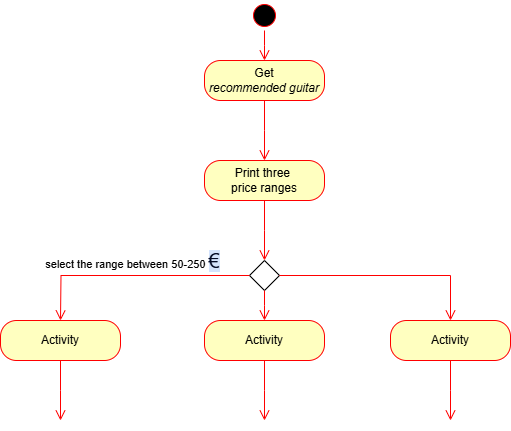

The diagram above was exported from draw.io. Its source (the exported page's mxGraphModel, read from the mxfile embedded in the PNG):
<mxGraphModel dx="880" dy="468" grid="1" gridSize="10" guides="1" tooltips="1" connect="1" arrows="1" fold="1" page="1" pageScale="1" pageWidth="827" pageHeight="1169" math="0" shadow="0">
  <root>
    <mxCell id="0" />
    <mxCell id="1" parent="0" />
    <mxCell id="2TC249Ps-FjfghabirkZ-1" value="" style="ellipse;html=1;shape=startState;fillColor=#000000;strokeColor=#ff0000;" vertex="1" parent="1">
      <mxGeometry x="399" y="50" width="30" height="30" as="geometry" />
    </mxCell>
    <mxCell id="2TC249Ps-FjfghabirkZ-2" value="" style="edgeStyle=orthogonalEdgeStyle;html=1;verticalAlign=bottom;endArrow=open;endSize=8;strokeColor=#ff0000;rounded=0;" edge="1" source="2TC249Ps-FjfghabirkZ-1" parent="1">
      <mxGeometry relative="1" as="geometry">
        <mxPoint x="414" y="110" as="targetPoint" />
      </mxGeometry>
    </mxCell>
    <mxCell id="2TC249Ps-FjfghabirkZ-3" value="Get&lt;br&gt;&lt;i&gt;recommended guitar&lt;/i&gt;" style="rounded=1;whiteSpace=wrap;html=1;arcSize=40;fontColor=#000000;fillColor=#ffffc0;strokeColor=#ff0000;" vertex="1" parent="1">
      <mxGeometry x="354" y="110" width="120" height="40" as="geometry" />
    </mxCell>
    <mxCell id="2TC249Ps-FjfghabirkZ-4" value="" style="edgeStyle=orthogonalEdgeStyle;html=1;verticalAlign=bottom;endArrow=open;endSize=8;strokeColor=#ff0000;rounded=0;" edge="1" source="2TC249Ps-FjfghabirkZ-3" parent="1">
      <mxGeometry relative="1" as="geometry">
        <mxPoint x="414" y="210" as="targetPoint" />
      </mxGeometry>
    </mxCell>
    <mxCell id="2TC249Ps-FjfghabirkZ-5" value="Print three&amp;nbsp;&lt;div&gt;price ranges&lt;/div&gt;" style="rounded=1;whiteSpace=wrap;html=1;arcSize=40;fontColor=#000000;fillColor=#ffffc0;strokeColor=#ff0000;" vertex="1" parent="1">
      <mxGeometry x="354" y="210" width="120" height="40" as="geometry" />
    </mxCell>
    <mxCell id="2TC249Ps-FjfghabirkZ-6" value="" style="edgeStyle=orthogonalEdgeStyle;html=1;verticalAlign=bottom;endArrow=open;endSize=8;strokeColor=#ff0000;rounded=0;" edge="1" source="2TC249Ps-FjfghabirkZ-5" parent="1">
      <mxGeometry relative="1" as="geometry">
        <mxPoint x="414" y="310" as="targetPoint" />
      </mxGeometry>
    </mxCell>
    <mxCell id="2TC249Ps-FjfghabirkZ-9" value="" style="rhombus;whiteSpace=wrap;html=1;" vertex="1" parent="1">
      <mxGeometry x="399" y="310" width="30" height="30" as="geometry" />
    </mxCell>
    <mxCell id="2TC249Ps-FjfghabirkZ-10" value="" style="edgeStyle=orthogonalEdgeStyle;html=1;verticalAlign=bottom;endArrow=open;endSize=8;strokeColor=#ff0000;rounded=0;exitX=1;exitY=0.5;exitDx=0;exitDy=0;" edge="1" parent="1" source="2TC249Ps-FjfghabirkZ-9">
      <mxGeometry relative="1" as="geometry">
        <mxPoint x="600" y="370" as="targetPoint" />
        <mxPoint x="550" y="310" as="sourcePoint" />
        <Array as="points">
          <mxPoint x="600" y="325" />
          <mxPoint x="600" y="370" />
        </Array>
      </mxGeometry>
    </mxCell>
    <mxCell id="2TC249Ps-FjfghabirkZ-11" value="Activity" style="rounded=1;whiteSpace=wrap;html=1;arcSize=40;fontColor=#000000;fillColor=#ffffc0;strokeColor=#ff0000;" vertex="1" parent="1">
      <mxGeometry x="540" y="370" width="120" height="40" as="geometry" />
    </mxCell>
    <mxCell id="2TC249Ps-FjfghabirkZ-12" value="" style="edgeStyle=orthogonalEdgeStyle;html=1;verticalAlign=bottom;endArrow=open;endSize=8;strokeColor=#ff0000;rounded=0;" edge="1" source="2TC249Ps-FjfghabirkZ-11" parent="1">
      <mxGeometry relative="1" as="geometry">
        <mxPoint x="600" y="470" as="targetPoint" />
      </mxGeometry>
    </mxCell>
    <mxCell id="2TC249Ps-FjfghabirkZ-13" value="" style="edgeStyle=orthogonalEdgeStyle;html=1;verticalAlign=bottom;endArrow=open;endSize=8;strokeColor=#ff0000;rounded=0;exitX=0.5;exitY=1;exitDx=0;exitDy=0;" edge="1" parent="1" source="2TC249Ps-FjfghabirkZ-9">
      <mxGeometry relative="1" as="geometry">
        <mxPoint x="414" y="370" as="targetPoint" />
        <mxPoint x="424" y="260" as="sourcePoint" />
      </mxGeometry>
    </mxCell>
    <mxCell id="2TC249Ps-FjfghabirkZ-14" value="Activity" style="rounded=1;whiteSpace=wrap;html=1;arcSize=40;fontColor=#000000;fillColor=#ffffc0;strokeColor=#ff0000;" vertex="1" parent="1">
      <mxGeometry x="354" y="370" width="120" height="40" as="geometry" />
    </mxCell>
    <mxCell id="2TC249Ps-FjfghabirkZ-15" value="" style="edgeStyle=orthogonalEdgeStyle;html=1;verticalAlign=bottom;endArrow=open;endSize=8;strokeColor=#ff0000;rounded=0;" edge="1" source="2TC249Ps-FjfghabirkZ-14" parent="1">
      <mxGeometry relative="1" as="geometry">
        <mxPoint x="414" y="470" as="targetPoint" />
      </mxGeometry>
    </mxCell>
    <mxCell id="2TC249Ps-FjfghabirkZ-16" value="select the range between 50-250&amp;nbsp;&lt;span style=&quot;background-image: linear-gradient(90deg, rgb(211, 227, 253) 50%, rgba(0, 0, 0, 0) 50%); background-position: 0% 0px; background-size: 200% 100%; background-repeat: no-repeat; background-attachment: initial; background-origin: initial; background-clip: initial; color: rgb(4, 12, 40); animation: 0.75s cubic-bezier(0.05, 0.7, 0.1, 1) 0.25s 1 normal forwards running highlight; font-family: &amp;quot;Google Sans&amp;quot;, Arial, sans-serif; font-size: 20px; text-align: left; text-wrap-mode: wrap;&quot;&gt;€&lt;/span&gt;" style="edgeStyle=orthogonalEdgeStyle;html=1;verticalAlign=bottom;endArrow=open;endSize=8;strokeColor=#ff0000;rounded=0;exitX=0;exitY=0.5;exitDx=0;exitDy=0;" edge="1" parent="1" source="2TC249Ps-FjfghabirkZ-9">
      <mxGeometry relative="1" as="geometry">
        <mxPoint x="210" y="370" as="targetPoint" />
        <mxPoint x="424" y="260" as="sourcePoint" />
      </mxGeometry>
    </mxCell>
    <mxCell id="2TC249Ps-FjfghabirkZ-17" value="Activity" style="rounded=1;whiteSpace=wrap;html=1;arcSize=40;fontColor=#000000;fillColor=#ffffc0;strokeColor=#ff0000;" vertex="1" parent="1">
      <mxGeometry x="150" y="370" width="120" height="40" as="geometry" />
    </mxCell>
    <mxCell id="2TC249Ps-FjfghabirkZ-18" value="" style="edgeStyle=orthogonalEdgeStyle;html=1;verticalAlign=bottom;endArrow=open;endSize=8;strokeColor=#ff0000;rounded=0;" edge="1" source="2TC249Ps-FjfghabirkZ-17" parent="1">
      <mxGeometry relative="1" as="geometry">
        <mxPoint x="210" y="470" as="targetPoint" />
      </mxGeometry>
    </mxCell>
  </root>
</mxGraphModel>